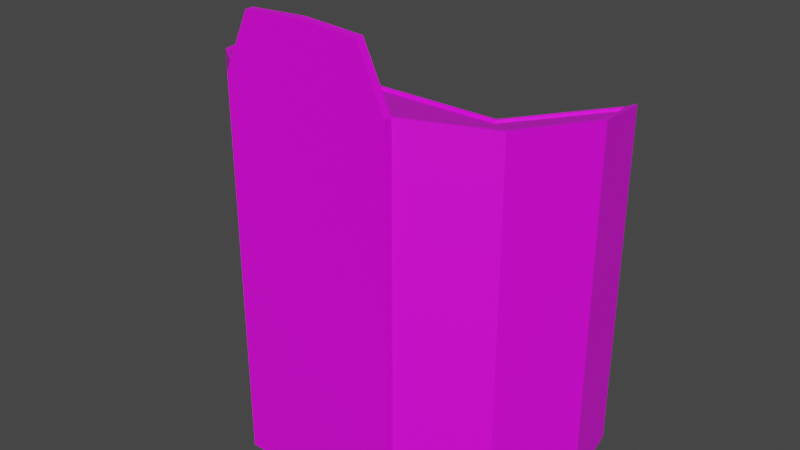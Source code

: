 # Source: arcade_model.blend  (saved by Blender 3.4.6; exported with 4.5.12 LTS)
import bpy
from mathutils import Matrix  # noqa: F401  (used for matrix-valued properties, if any)

bpy.ops.wm.read_factory_settings(use_empty=True)
scene = bpy.context.scene
scene.name = 'Scene'

# ---- collections
col_collection = bpy.data.collections.new('Collection'); scene.collection.children.link(col_collection)

# ---- images (referenced by path relative to the original .blend; pixels are not part of the script)
import os
ASSET_DIR = os.environ.get("B2B_ASSET_DIR", "")  # directory of the original .blend (textures are referenced by path, not embedded)
HERE = os.path.dirname(os.path.abspath(__file__))  # packed textures are extracted next to this script under _unpacked/

def load_image(name, relpath, width, height, colorspace="sRGB"):
    """Load a texture the original file referenced (path relative to the .blend, or extracted next to this script)."""
    p = next((c for c in (os.path.join(HERE, relpath), os.path.join(ASSET_DIR, relpath)) if relpath and os.path.exists(c)), "")
    if p:
        img = bpy.data.images.load(p, check_existing=True)
        img.name = name
    else:  # same state as the original file: an image datablock whose file is absent (Cycles renders it pink)
        img = bpy.data.images.new(name, width, height)
        img.source = "FILE"
        img.filepath = "//" + (relpath or name)
    img.colorspace_settings.name = colorspace
    return img
img_arcade_color = load_image('arcade_color', 'arcade_color.png', 1024, 1024, 'sRGB')

# ---- materials (node trees are filled in below, after node groups)
mat_material = bpy.data.materials.new('Material')
mat_material.use_transparent_shadow = False

# ---- material node trees
mat_material.use_nodes = True; mat_material.node_tree.nodes.clear()
_N = mat_material.node_tree.nodes; _L = mat_material.node_tree.links
n0 = _N.new('ShaderNodeBsdfPrincipled'); n0.name = 'Principled BSDF'; n0.location = (10, 300)
n0.distribution = 'GGX'
n0.subsurface_method = 'RANDOM_WALK_SKIN'
n0.inputs[3].default_value = 1.45
n0.inputs[27].default_value = (0.0, 0.0, 0.0, 1.0)
n0.inputs[28].default_value = 1.0
n1 = _N.new('ShaderNodeOutputMaterial'); n1.name = 'Material Output'; n1.location = (300, 300)
n2 = _N.new('ShaderNodeTexImage'); n2.name = 'Image Texture'; n2.location = (-280, 280)
n2.image = img_arcade_color
_L.new(n0.outputs[0], n1.inputs[0])
_L.new(n2.outputs[0], n0.inputs[0])
n1.is_active_output = True

# ---- world
world_world = bpy.data.worlds.new('World'); scene.world = world_world
world_world.use_nodes = True; world_world.node_tree.nodes.clear()
_N = world_world.node_tree.nodes; _L = world_world.node_tree.links
n0 = _N.new('ShaderNodeOutputWorld'); n0.name = 'World Output'; n0.location = (300, 300)
n1 = _N.new('ShaderNodeBackground'); n1.name = 'Background'; n1.location = (10, 300)
n1.inputs[0].default_value = (0.05088, 0.05088, 0.05088, 1.0)
_L.new(n1.outputs[0], n0.inputs[0])
n0.is_active_output = True
world_world.color = (0.05088, 0.05088, 0.05088)
world_world.use_sun_shadow = False
world_world.sun_shadow_jitter_overblur = 0.0

# ---- meshes
me_cube = bpy.data.meshes.new('Cube')
me_cube.from_pydata([(0.25, -0.2677, -0.5294), (0.25, -0.2677, 0.5963), (0.25, 0.1331, -0.5294), (0.2535, 0.1262, 0.471), (1.19e-09, 0.1331, -0.5294), (1.19e-09, 0.1331, 0.471), (1.19e-09, -0.2677, -0.5294), (1.19e-09, -0.2677, 0.5963), (0.4939, 0.3786, 0.498), (0.5, 0.3829, -0.5294), (0.55, 0.1448, -0.5294), (0.5429, 0.1454, 0.5419), (0.4443, -0.1134, 0.5691), (0.4519, 0.4038, 0.471), (0.45, 0.4129, -0.5294), (0.45, -0.1177, -0.5294), (0.25, 0.1331, 0.471), (0.006856, 0.1262, 0.471), (0.2477, -0.2608, 0.5963), (0.5, 0.3829, 0.498), (0.006856, -0.2608, 0.5963), (0.55, 0.1448, 0.5419), (0.45, -0.1177, 0.5691), (0.45, 0.4129, 0.471), (1.19e-09, 0.1262, 0.471), (1.19e-09, -0.2608, 0.5963), (0.2532, 0.1233, 0.4633), (0.2476, -0.2503, 0.5886), (0.4373, -0.108, 0.5614), (0.4446, 0.3911, 0.4633), (0.01519, 0.1233, 0.4633), (0.01519, -0.2503, 0.5886), (0.4852, 0.3668, 0.4903), (0.5324, 0.1417, 0.5342), (0.008574, 0.1233, 0.4633), (0.008574, -0.2503, 0.5886), (1.19e-09, -0.2503, 0.5886), (0.1302, 0.1262, 0.471), (0.25, -0.2912, 0.5963), (0.25, -0.2912, -0.5294), (1.19e-09, -0.2912, -0.5294), (1.19e-09, -0.2912, 0.5963), (0.17, -0.2677, 0.766), (1.19e-09, -0.2677, 0.776), (0.17, -0.2912, 0.766), (1.19e-09, -0.2912, 0.776), (1.19e-09, 0.1233, 0.4633), (-0.25, -0.2677, -0.5294), (-0.25, -0.2677, 0.5963), (-0.25, 0.1331, -0.5294), (-0.2535, 0.1262, 0.471), (-0.4939, 0.3786, 0.498), (-0.5, 0.3829, -0.5294), (-0.55, 0.1448, -0.5294), (-0.5429, 0.1454, 0.5419), (-0.4443, -0.1134, 0.5691), (-0.4519, 0.4038, 0.471), (-0.45, 0.4129, -0.5294), (-0.45, -0.1177, -0.5294), (-0.25, 0.1331, 0.471), (-0.006856, 0.1262, 0.471), (-0.2477, -0.2608, 0.5963), (-0.5, 0.3829, 0.498), (-0.006856, -0.2608, 0.5963), (-0.55, 0.1448, 0.5419), (-0.45, -0.1177, 0.5691), (-0.45, 0.4129, 0.471), (-0.2532, 0.1233, 0.4633), (-0.2476, -0.2503, 0.5886), (-0.4373, -0.108, 0.5614), (-0.4446, 0.3911, 0.4633), (-0.01519, 0.1233, 0.4633), (-0.01519, -0.2503, 0.5886), (-0.4852, 0.3668, 0.4903), (-0.5324, 0.1417, 0.5342), (-0.008574, 0.1233, 0.4633), (-0.008574, -0.2503, 0.5886), (-0.1302, 0.1262, 0.471), (-0.25, -0.2912, 0.5963), (-0.25, -0.2912, -0.5294), (-0.17, -0.2677, 0.766), (-0.17, -0.2912, 0.766)], [], [(29, 33, 32), (14, 10, 15), (2, 15, 0), (13, 16, 3), (26, 28, 29), (3, 29, 13), (29, 28, 33), (26, 27, 28), (20, 18, 31), (37, 3, 16), (30, 34, 31), (14, 9, 10), (2, 14, 15), (13, 23, 16), (3, 26, 29), (0, 40, 6), (54, 73, 51), (31, 35, 20), (59, 50, 77), (35, 36, 20), (20, 25, 7), (24, 17, 5), (34, 46, 35), (27, 26, 30), (75, 71, 72), (44, 41, 38), (67, 68, 71), (70, 73, 74), (57, 58, 53), (49, 47, 58), (56, 50, 59), (67, 70, 69), (50, 56, 70), (70, 74, 69), (67, 69, 68), (25, 20, 36), (77, 60, 5), (72, 76, 75), (57, 53, 52), (49, 58, 57), (68, 72, 71), (56, 59, 66), (50, 70, 67), (76, 72, 63), (63, 25, 36), (76, 36, 75), (44, 45, 41), (0, 39, 40), (54, 74, 73), (36, 35, 46), (1, 18, 20), (35, 31, 34), (46, 34, 17), (25, 63, 7), (51, 64, 54), (11, 32, 33), (79, 41, 78), (63, 61, 48), (81, 41, 45), (7, 63, 48), (11, 22, 21), (62, 53, 64), (5, 49, 59), (7, 1, 20), (13, 19, 23), (23, 9, 14), (55, 74, 54), (12, 33, 28), (61, 65, 48), (19, 10, 9), (66, 49, 57), (1, 39, 0), (41, 39, 38), (81, 43, 80), (0, 22, 1), (7, 80, 43), (81, 48, 78), (1, 44, 38), (56, 62, 51), (15, 21, 22), (2, 5, 16), (66, 52, 62), (54, 65, 55), (5, 59, 77), (55, 68, 69), (31, 27, 30), (43, 44, 42), (2, 23, 14), (12, 27, 18), (56, 73, 70), (8, 21, 19), (4, 47, 49), (17, 37, 5), (47, 65, 58), (58, 64, 53), (37, 16, 5), (60, 24, 5), (0, 4, 2), (42, 7, 43), (79, 48, 47), (13, 32, 8), (40, 47, 6), (18, 22, 12), (36, 46, 75), (18, 27, 31), (36, 76, 63), (68, 61, 72), (61, 63, 72), (26, 3, 37), (37, 17, 30), (17, 24, 46), (30, 17, 34), (24, 60, 46), (60, 77, 71), (77, 50, 67), (71, 75, 60), (75, 46, 60), (77, 67, 71), (26, 37, 30), (51, 62, 64), (11, 8, 32), (79, 40, 41), (81, 78, 41), (11, 12, 22), (62, 52, 53), (5, 4, 49), (13, 8, 19), (23, 19, 9), (55, 69, 74), (12, 11, 33), (61, 55, 65), (19, 21, 10), (66, 59, 49), (1, 38, 39), (41, 40, 39), (81, 45, 43), (0, 15, 22), (7, 48, 80), (81, 80, 48), (1, 42, 44), (56, 66, 62), (15, 10, 21), (2, 4, 5), (66, 57, 52), (54, 64, 65), (55, 61, 68), (43, 45, 44), (2, 16, 23), (12, 28, 27), (56, 51, 73), (8, 11, 21), (4, 6, 47), (47, 48, 65), (58, 65, 64), (0, 6, 4), (42, 1, 7), (79, 78, 48), (13, 29, 32), (40, 79, 47), (18, 1, 22)])
_uv = me_cube.uv_layers.new(name='UVMap')
_uv.uv.foreach_set('vector', [0.6198, 0.8039, 0.5979, 0.8716, 0.6079, 0.8116, 0.6192, 0.3491, 0.5315, 0.3818, 0.4456, 0.3491, 0.5276, 0.2836, 0.4456, 0.3491, 0.3965, 0.2836, 0.6123, 0.457, 0.5256, 0.5214, 0.5234, 0.5202, 0.6729, 0.8709, 0.6249, 0.9359, 0.6198, 0.8039, 0.9187, 0.7836, 0.9213, 0.8905, 0.9187, 0.8952, 0.6198, 0.8039, 0.6249, 0.9359, 0.5979, 0.8716, 0.6729, 0.8709, 0.6744, 0.9732, 0.6249, 0.9359, 0.391, 0.6018, 0.391, 0.5232, 0.3949, 0.5989, 0.5234, 0.5604, 0.5234, 0.5202, 0.5256, 0.5214, 0.7348, 0.8709, 0.7365, 0.8709, 0.7348, 0.9732, 0.6192, 0.3491, 0.6094, 0.3654, 0.5315, 0.3818, 0.5276, 0.2836, 0.6192, 0.3491, 0.4456, 0.3491, 0.6123, 0.457, 0.6152, 0.4577, 0.5256, 0.5214, 0.9187, 0.7836, 0.9213, 0.7828, 0.9213, 0.8905, 0.3965, 0.2836, 0.3888, 0.2018, 0.3965, 0.2018, 0.5247, 0.7819, 0.5991, 0.763, 0.6024, 0.7661, 0.3949, 0.5989, 0.3949, 0.6011, 0.391, 0.6018, 0.5256, 0.6845, 0.5234, 0.6856, 0.5234, 0.6454, 0.3949, 0.6011, 0.3949, 0.6039, 0.391, 0.6018, 0.391, 0.6018, 0.391, 0.604, 0.3888, 0.604, 0.5234, 0.6029, 0.5234, 0.6007, 0.5256, 0.6029, 0.7365, 0.8709, 0.7387, 0.8709, 0.7365, 0.9732, 0.6744, 0.9732, 0.6729, 0.8709, 0.7348, 0.8709, 0.741, 0.8709, 0.7427, 0.8709, 0.7427, 0.9732, 0.2634, 0.02802, 0.2965, 0.0805, 0.2478, 0.08479, 0.8045, 0.8709, 0.8031, 0.9732, 0.7427, 0.8709, 0.8577, 0.8039, 0.8696, 0.8116, 0.8795, 0.8716, 0.6192, 0.05456, 0.4456, 0.05456, 0.5315, 0.02184, 0.5276, 0.12, 0.3965, 0.12, 0.4456, 0.05456, 0.6123, 0.7518, 0.5234, 0.6856, 0.5256, 0.6845, 0.8045, 0.8709, 0.8577, 0.8039, 0.8526, 0.9359, 0.872, 0.6782, 0.8751, 0.7898, 0.8724, 0.7851, 0.8577, 0.8039, 0.8795, 0.8716, 0.8526, 0.9359, 0.8045, 0.8709, 0.8526, 0.9359, 0.8031, 0.9732, 0.391, 0.604, 0.391, 0.6018, 0.3949, 0.6039, 0.5234, 0.6454, 0.5234, 0.6051, 0.5256, 0.6029, 0.7427, 0.9732, 0.741, 0.9732, 0.741, 0.8709, 0.6192, 0.05456, 0.5315, 0.02184, 0.6094, 0.0382, 0.5276, 0.12, 0.4456, 0.05456, 0.6192, 0.05456, 0.8031, 0.9732, 0.7427, 0.9732, 0.7427, 0.8709, 0.6123, 0.7518, 0.5256, 0.6845, 0.6152, 0.7512, 0.872, 0.6782, 0.8724, 0.7851, 0.8694, 0.6775, 0.3949, 0.6067, 0.3949, 0.6088, 0.391, 0.6063, 0.391, 0.6063, 0.391, 0.604, 0.3949, 0.6039, 0.741, 0.9732, 0.7387, 0.9732, 0.741, 0.8709, 0.2634, 0.02802, 0.2965, 0.02184, 0.2965, 0.0805, 0.3965, 0.2836, 0.3888, 0.2836, 0.3888, 0.2018, 0.5247, 0.7819, 0.5241, 0.7783, 0.5991, 0.763, 0.7387, 0.9732, 0.7365, 0.9732, 0.7387, 0.8709, 0.3888, 0.5225, 0.391, 0.5232, 0.391, 0.6018, 0.7365, 0.9732, 0.7348, 0.9732, 0.7365, 0.8709, 0.4848, 0.8284, 0.4864, 0.8279, 0.4864, 0.8307, 0.391, 0.604, 0.391, 0.6063, 0.3888, 0.604, 0.6024, 0.7661, 0.5246, 0.7842, 0.5247, 0.7819, 0.5247, 0.4278, 0.5991, 0.4465, 0.5241, 0.431, 0.3451, 0.4438, 0.2965, 0.0805, 0.3451, 0.07621, 0.391, 0.6063, 0.391, 0.6848, 0.3888, 0.6855, 0.3296, 0.02219, 0.2965, 0.0805, 0.2965, 0.02184, 0.3888, 0.604, 0.391, 0.6063, 0.3888, 0.6855, 0.5247, 0.4278, 0.4387, 0.4573, 0.5246, 0.4255, 0.8366, 0.358, 0.9096, 0.02184, 0.9096, 0.3724, 0.1013, 0.8246, 0.1808, 0.4973, 0.1808, 0.8246, 0.3888, 0.604, 0.3888, 0.5225, 0.391, 0.6018, 0.6123, 0.457, 0.6038, 0.4419, 0.6152, 0.4577, 0.3097, 0.5061, 0.328, 0.8334, 0.3097, 0.8334, 0.4401, 0.749, 0.5241, 0.7783, 0.5247, 0.7819, 0.4401, 0.4592, 0.5241, 0.431, 0.4423, 0.4613, 0.391, 0.6848, 0.4387, 0.7509, 0.3888, 0.6855, 0.02184, 0.1126, 0.07474, 0.452, 0.02184, 0.4481, 0.2661, 0.8246, 0.1808, 0.4973, 0.2661, 0.4973, 0.2416, 0.08449, 0.2478, 0.4524, 0.2416, 0.4521, 0.2965, 0.0805, 0.2478, 0.4524, 0.2478, 0.08479, 0.9194, 0.739, 0.9263, 0.6839, 0.9269, 0.7391, 0.2416, 0.4521, 0.1632, 0.0949, 0.2416, 0.08449, 0.9282, 0.5049, 0.8727, 0.559, 0.8694, 0.5049, 0.3888, 0.8279, 0.3949, 0.8881, 0.3888, 0.8868, 0.2416, 0.08449, 0.2634, 0.02802, 0.2478, 0.08479, 0.6123, 0.7518, 0.6038, 0.7681, 0.6024, 0.7661, 0.1632, 0.4536, 0.07474, 0.1022, 0.1632, 0.0949, 0.02184, 0.4973, 0.1013, 0.8246, 0.02184, 0.8246, 0.8191, 0.3492, 0.8366, 0.02184, 0.8366, 0.358, 0.5247, 0.7819, 0.4387, 0.7509, 0.4401, 0.749, 0.5256, 0.6029, 0.5256, 0.6845, 0.5234, 0.6454, 0.4401, 0.749, 0.3949, 0.6846, 0.4423, 0.7466, 0.7348, 0.9732, 0.6744, 0.9732, 0.7348, 0.8709, 0.9263, 0.6839, 0.9194, 0.6281, 0.9269, 0.6282, 0.7754, 0.02184, 0.6629, 0.3492, 0.6629, 0.02184, 0.4401, 0.4592, 0.3949, 0.5231, 0.391, 0.5232, 0.6123, 0.7518, 0.5991, 0.763, 0.6087, 0.7492, 0.6024, 0.4439, 0.5246, 0.4255, 0.6038, 0.4419, 0.5276, 0.2018, 0.3965, 0.12, 0.5276, 0.12, 0.5234, 0.6007, 0.5234, 0.5604, 0.5256, 0.6029, 0.8258, 0.427, 0.7474, 0.7841, 0.7474, 0.4255, 0.7474, 0.4255, 0.6589, 0.7769, 0.6589, 0.4271, 0.5234, 0.5604, 0.5256, 0.5214, 0.5256, 0.6029, 0.5234, 0.6051, 0.5234, 0.6029, 0.5256, 0.6029, 0.3965, 0.2836, 0.5276, 0.2018, 0.5276, 0.2836, 0.8727, 0.4509, 0.9282, 0.5049, 0.8694, 0.5049, 0.9782, 0.4255, 0.9719, 0.7938, 0.9719, 0.4255, 0.6123, 0.457, 0.5991, 0.4465, 0.6024, 0.4439, 0.3888, 0.2018, 0.3965, 0.12, 0.3965, 0.2018, 0.391, 0.5232, 0.4387, 0.4573, 0.4401, 0.4592, 0.7387, 0.9732, 0.7387, 0.8709, 0.741, 0.8709, 0.391, 0.5232, 0.3949, 0.5231, 0.3949, 0.5989, 0.3949, 0.6039, 0.3949, 0.6067, 0.391, 0.6063, 0.3949, 0.6846, 0.391, 0.6848, 0.3949, 0.6088, 0.391, 0.6848, 0.391, 0.6063, 0.3949, 0.6088, 0.4385, 0.8279, 0.4411, 0.8284, 0.4411, 0.8525, 0.4411, 0.8525, 0.4411, 0.8766, 0.4385, 0.8744, 0.5312, 0.8311, 0.5301, 0.8303, 0.5312, 0.8279, 0.576, 0.8279, 0.576, 0.8307, 0.5748, 0.8284, 0.8751, 0.6288, 0.875, 0.6301, 0.8725, 0.6281, 0.875, 0.6301, 0.8735, 0.6542, 0.8723, 0.631, 0.8735, 0.6542, 0.872, 0.6782, 0.8694, 0.6775, 0.8723, 0.631, 0.8724, 0.6297, 0.875, 0.6301, 0.8724, 0.6297, 0.8725, 0.6281, 0.875, 0.6301, 0.8735, 0.6542, 0.8694, 0.6775, 0.8723, 0.631, 0.4385, 0.8279, 0.4411, 0.8525, 0.4385, 0.8744, 0.6024, 0.7661, 0.6038, 0.7681, 0.5246, 0.7842, 0.5247, 0.4278, 0.6024, 0.4439, 0.5991, 0.4465, 0.3451, 0.4438, 0.2965, 0.4481, 0.2965, 0.0805, 0.3296, 0.02219, 0.3451, 0.07621, 0.2965, 0.0805, 0.5247, 0.4278, 0.4401, 0.4592, 0.4387, 0.4573, 0.8366, 0.358, 0.8366, 0.02184, 0.9096, 0.02184, 0.1013, 0.8246, 0.1013, 0.4973, 0.1808, 0.4973, 0.6123, 0.457, 0.6024, 0.4439, 0.6038, 0.4419, 0.3097, 0.5061, 0.328, 0.4973, 0.328, 0.8334, 0.4401, 0.749, 0.4423, 0.7466, 0.5241, 0.7783, 0.4401, 0.4592, 0.5247, 0.4278, 0.5241, 0.431, 0.391, 0.6848, 0.4401, 0.749, 0.4387, 0.7509, 0.02184, 0.1126, 0.07474, 0.1022, 0.07474, 0.452, 0.2661, 0.8246, 0.1808, 0.8246, 0.1808, 0.4973, 0.2416, 0.08449, 0.2478, 0.08479, 0.2478, 0.4524, 0.2965, 0.0805, 0.2965, 0.4481, 0.2478, 0.4524, 0.9194, 0.739, 0.9187, 0.6838, 0.9263, 0.6839, 0.2416, 0.4521, 0.1632, 0.4536, 0.1632, 0.0949, 0.9282, 0.5049, 0.9282, 0.5844, 0.8727, 0.559, 0.3888, 0.8279, 0.3949, 0.8292, 0.3949, 0.8881, 0.2416, 0.08449, 0.2572, 0.02772, 0.2634, 0.02802, 0.6123, 0.7518, 0.6152, 0.7512, 0.6038, 0.7681, 0.1632, 0.4536, 0.07474, 0.452, 0.07474, 0.1022, 0.02184, 0.4973, 0.1013, 0.4973, 0.1013, 0.8246, 0.8191, 0.3492, 0.8191, 0.02184, 0.8366, 0.02184, 0.5247, 0.7819, 0.5246, 0.7842, 0.4387, 0.7509, 0.4401, 0.749, 0.391, 0.6848, 0.3949, 0.6846, 0.9263, 0.6839, 0.9187, 0.6838, 0.9194, 0.6281, 0.7754, 0.02184, 0.7754, 0.3492, 0.6629, 0.3492, 0.4401, 0.4592, 0.4423, 0.4613, 0.3949, 0.5231, 0.6123, 0.7518, 0.6024, 0.7661, 0.5991, 0.763, 0.6024, 0.4439, 0.5247, 0.4278, 0.5246, 0.4255, 0.5276, 0.2018, 0.3965, 0.2018, 0.3965, 0.12, 0.8258, 0.427, 0.8258, 0.7945, 0.7474, 0.7841, 0.7474, 0.4255, 0.7474, 0.7841, 0.6589, 0.7769, 0.3965, 0.2836, 0.3965, 0.2018, 0.5276, 0.2018, 0.8727, 0.4509, 0.9282, 0.4255, 0.9282, 0.5049, 0.9782, 0.4255, 0.9782, 0.7938, 0.9719, 0.7938, 0.6123, 0.457, 0.6087, 0.4591, 0.5991, 0.4465, 0.3888, 0.2018, 0.3888, 0.12, 0.3965, 0.12, 0.391, 0.5232, 0.3888, 0.5225, 0.4387, 0.4573])
me_cube.materials.append(mat_material)
me_cube.use_paint_bone_selection = False
me_cube.use_paint_mask = True
me_cube.update()

# ---- objects
ob_cube = bpy.data.objects.new('Cube', me_cube)

# ---- transforms, parenting, visibility, modifiers, constraints
ob_cube.location = (-1.19e-09, 0.3671, 0.029)

# ---- collection membership
col_collection.objects.link(ob_cube)

# ---- scene / render settings (as saved in the file)
scene.frame_start = 1; scene.frame_end = 250; scene.frame_set(0)
scene.render.engine = 'BLENDER_EEVEE_NEXT'
scene.cycles.sampling_pattern = 'TABULATED_SOBOL'
scene.cycles.use_light_tree = False
scene.view_settings.view_transform = 'Filmic'
bpy.context.view_layer.update()

# ---- added for rendering (the .blend has no active camera and no usable light): camera, sun
cam_auto = bpy.data.cameras.new('AutoCamera')
cam_auto.lens = 50.0
cam_auto.sensor_width = 36.0
cam_auto.clip_end = 1000.0
ob_auto_camera = bpy.data.objects.new('AutoCamera', cam_auto)
scene.collection.objects.link(ob_auto_camera)
ob_auto_camera.location = (1.70847, -1.62222, 1.5191)
ob_auto_camera.rotation_euler = (1.09748, -7.21219e-08, 0.694738)
scene.camera = ob_auto_camera
light_auto_sun = bpy.data.lights.new('AutoSun', 'SUN')
light_auto_sun.energy = 3.0
light_auto_sun.angle = 0.0523599
ob_auto_sun = bpy.data.objects.new('AutoSun', light_auto_sun)
scene.collection.objects.link(ob_auto_sun)
ob_auto_sun.rotation_euler = (0.872665, 0.174533, 0.523599)
bpy.context.view_layer.update()
